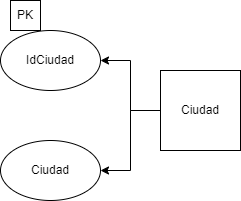

The diagram above was exported from draw.io. Its source (the exported page's mxGraphModel, read from the mxfile embedded in the PNG):
<mxGraphModel dx="1050" dy="522" grid="1" gridSize="10" guides="1" tooltips="1" connect="1" arrows="1" fold="1" page="1" pageScale="1" pageWidth="827" pageHeight="1169" math="0" shadow="0">
  <root>
    <mxCell id="0" />
    <mxCell id="1" parent="0" />
    <mxCell id="qh4psnYGuV3xNO9ht21N-7" value="" style="edgeStyle=orthogonalEdgeStyle;rounded=0;orthogonalLoop=1;jettySize=auto;html=1;" edge="1" parent="1" source="qh4psnYGuV3xNO9ht21N-9" target="qh4psnYGuV3xNO9ht21N-10">
      <mxGeometry relative="1" as="geometry" />
    </mxCell>
    <mxCell id="qh4psnYGuV3xNO9ht21N-8" style="edgeStyle=orthogonalEdgeStyle;rounded=0;orthogonalLoop=1;jettySize=auto;html=1;exitX=0;exitY=0.5;exitDx=0;exitDy=0;" edge="1" parent="1" source="qh4psnYGuV3xNO9ht21N-9" target="qh4psnYGuV3xNO9ht21N-11">
      <mxGeometry relative="1" as="geometry" />
    </mxCell>
    <mxCell id="qh4psnYGuV3xNO9ht21N-9" value="Ciudad" style="whiteSpace=wrap;html=1;aspect=fixed;" vertex="1" parent="1">
      <mxGeometry x="340" y="240" width="80" height="80" as="geometry" />
    </mxCell>
    <mxCell id="qh4psnYGuV3xNO9ht21N-10" value="IdCiudad" style="ellipse;whiteSpace=wrap;html=1;" vertex="1" parent="1">
      <mxGeometry x="180" y="200" width="100" height="60" as="geometry" />
    </mxCell>
    <mxCell id="qh4psnYGuV3xNO9ht21N-11" value="Ciudad" style="ellipse;whiteSpace=wrap;html=1;" vertex="1" parent="1">
      <mxGeometry x="180" y="310" width="100" height="60" as="geometry" />
    </mxCell>
    <mxCell id="qh4psnYGuV3xNO9ht21N-12" value="PK" style="whiteSpace=wrap;html=1;aspect=fixed;" vertex="1" parent="1">
      <mxGeometry x="190" y="170" width="30" height="30" as="geometry" />
    </mxCell>
  </root>
</mxGraphModel>